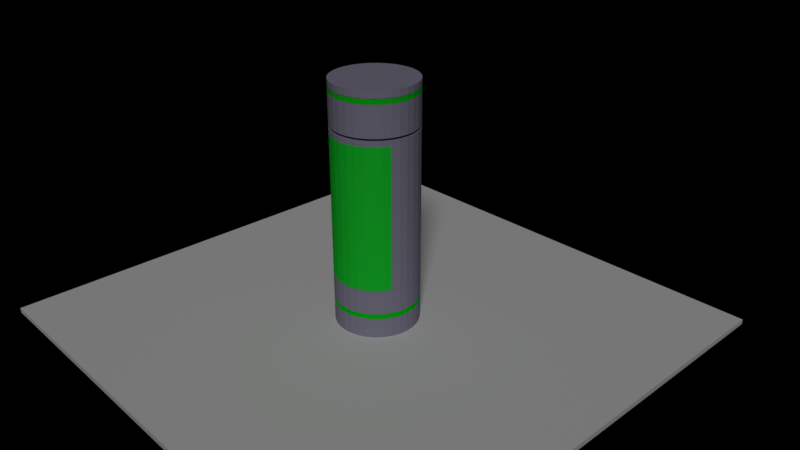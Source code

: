 # Source: pb0.0.4.blend  (saved by Blender 2.79.0; exported with 4.5.12 LTS)
import bpy
from mathutils import Matrix  # noqa: F401  (used for matrix-valued properties, if any)

bpy.ops.wm.read_factory_settings(use_empty=True)
scene = bpy.context.scene
scene.name = 'Scene'

# ---- collections
col_collection_1 = bpy.data.collections.new('Collection 1'); scene.collection.children.link(col_collection_1)

# ---- materials (node trees are filled in below, after node groups)
mat_material_004 = bpy.data.materials.new('Material.004')
mat_material_004.alpha_threshold = 0.0
mat_material_004.use_transparent_shadow = False
mat_material_004.diffuse_color = (0.0, 0.8, 0.005094, 1.0)
mat_material_004.roughness = 0.5
mat_material_004.specular_intensity = 0.0
mat_material_002 = bpy.data.materials.new('Material.002')
mat_material_002.alpha_threshold = 0.0
mat_material_002.use_transparent_shadow = False
mat_material_002.preview_render_type = 'CUBE'
mat_material_002.diffuse_color = (0.3365, 0.3251, 0.4336, 1.0)
mat_material_002.roughness = 0.5
mat_material_001 = bpy.data.materials.new('Material.001')
mat_material_001.alpha_threshold = 0.0
mat_material_001.use_transparent_shadow = False
mat_material_001.diffuse_color = (0.01569, 0.8, 0.04214, 1.0)
mat_material_001.roughness = 0.5
mat_material_001.specular_intensity = 0.1075
mat_material_003 = bpy.data.materials.new('Material.003')
mat_material_003.alpha_threshold = 0.0
mat_material_003.use_transparent_shadow = False
mat_material_003.roughness = 0.5
mat_material = bpy.data.materials.new('Material')
mat_material.alpha_threshold = 0.0
mat_material.use_transparent_shadow = False
mat_material.preview_render_type = 'FLAT'
mat_material.roughness = 0.5
mat_material.line_color = (0.0, 0.0, 0.0, 1.0)

# ---- material node trees

# ---- world
world_world = bpy.data.worlds.new('World'); scene.world = world_world
world_world.color = (0.0, 0.0, 0.0)
world_world.use_sun_shadow = False
world_world.sun_shadow_jitter_overblur = 0.0
world_world.cycles.sampling_method = 'MANUAL'

# ---- cameras
cam_camera = bpy.data.cameras.new('Camera')
cam_camera.clip_end = 100.0
cam_camera.lens = 35.0
cam_camera.sensor_width = 32.0
cam_camera.sensor_height = 18.0
cam_camera.ortho_scale = 7.314
cam_camera.dof.focus_distance = 0.0
cam_camera.dof.aperture_fstop = 128.0

# ---- lights
light_hemi = bpy.data.lights.new('Hemi', 'SUN')
light_hemi.transmission_factor = 0.0
light_hemi.angle = 0.1993
light_hemi.energy = 1.0
light_hemi.shadow_buffer_clip_start = 0.5
light_hemi.shadow_soft_size = 0.1
light_hemi.shadow_cascade_max_distance = 1000.0

# ---- meshes
me_cylinder_013 = bpy.data.meshes.new('Cylinder.013')
me_cylinder_013.from_pydata([(-2.07e-08, 1.65, 4.8), (-2.07e-08, 1.65, 5.0), (0.3219, 1.618, 4.8), (0.3219, 1.618, 5.0), (0.6314, 1.524, 4.8), (0.6314, 1.524, 5.0), (0.9167, 1.372, 4.8), (0.9167, 1.372, 5.0), (1.167, 1.167, 4.8), (1.167, 1.167, 5.0), (1.372, 0.9167, 4.8), (1.372, 0.9167, 5.0), (1.524, 0.6314, 4.8), (1.524, 0.6314, 5.0), (1.618, 0.3219, 4.8), (1.618, 0.3219, 5.0), (1.65, -8.675e-08, 4.8), (1.65, -8.675e-08, 5.0), (1.618, -0.3219, 4.8), (1.618, -0.3219, 5.0), (1.524, -0.6314, 4.8), (1.524, -0.6314, 5.0), (1.372, -0.9167, 4.8), (1.372, -0.9167, 5.0), (1.167, -1.167, 4.8), (1.167, -1.167, 5.0), (0.9167, -1.372, 4.8), (0.9167, -1.372, 5.0), (0.6314, -1.524, 4.8), (0.6314, -1.524, 5.0), (0.3219, -1.618, 4.8), (0.3219, -1.618, 5.0), (-5.583e-07, -1.65, 4.8), (-5.583e-07, -1.65, 5.0), (-0.3219, -1.618, 4.8), (-0.3219, -1.618, 5.0), (-0.6314, -1.524, 4.8), (-0.6314, -1.524, 5.0), (-0.9167, -1.372, 4.8), (-0.9167, -1.372, 5.0), (-1.167, -1.167, 4.8), (-1.167, -1.167, 5.0), (-1.372, -0.9167, 4.8), (-1.372, -0.9167, 5.0), (-1.524, -0.6314, 4.8), (-1.524, -0.6314, 5.0), (-1.618, -0.3219, 4.8), (-1.618, -0.3219, 5.0), (-1.65, 1.382e-06, 4.8), (-1.65, 1.382e-06, 5.0), (-1.618, 0.3219, 4.8), (-1.618, 0.3219, 5.0), (-1.524, 0.6314, 4.8), (-1.524, 0.6314, 5.0), (-1.372, 0.9167, 4.8), (-1.372, 0.9167, 5.0), (-1.167, 1.167, 4.8), (-1.167, 1.167, 5.0), (-0.9167, 1.372, 4.8), (-0.9167, 1.372, 5.0), (-0.6314, 1.524, 4.8), (-0.6314, 1.524, 5.0), (-0.3219, 1.618, 4.8), (-0.3219, 1.618, 5.0)], [], [(0, 1, 3, 2), (2, 3, 5, 4), (4, 5, 7, 6), (6, 7, 9, 8), (8, 9, 11, 10), (10, 11, 13, 12), (12, 13, 15, 14), (14, 15, 17, 16), (16, 17, 19, 18), (18, 19, 21, 20), (20, 21, 23, 22), (22, 23, 25, 24), (24, 25, 27, 26), (26, 27, 29, 28), (28, 29, 31, 30), (30, 31, 33, 32), (32, 33, 35, 34), (34, 35, 37, 36), (36, 37, 39, 38), (38, 39, 41, 40), (40, 41, 43, 42), (42, 43, 45, 44), (44, 45, 47, 46), (46, 47, 49, 48), (48, 49, 51, 50), (50, 51, 53, 52), (52, 53, 55, 54), (54, 55, 57, 56), (56, 57, 59, 58), (58, 59, 61, 60), (3, 1, 63, 61, 59, 57, 55, 53, 51, 49, 47, 45, 43, 41, 39, 37, 35, 33, 31, 29, 27, 25, 23, 21, 19, 17, 15, 13, 11, 9, 7, 5), (60, 61, 63, 62), (62, 63, 1, 0), (0, 2, 4, 6, 8, 10, 12, 14, 16, 18, 20, 22, 24, 26, 28, 30, 32, 34, 36, 38, 40, 42, 44, 46, 48, 50, 52, 54, 56, 58, 60, 62)])
me_cylinder_013.materials.append(mat_material_004)
me_cylinder_013.use_remesh_preserve_volume = False
me_cylinder_013.use_remesh_preserve_attributes = False
me_cylinder_013.use_mirror_vertex_groups = False
me_cylinder_013.update()
me_cylinder_012 = bpy.data.meshes.new('Cylinder.012')
me_cylinder_012.from_pydata([(-2.07e-08, 1.65, 4.1), (-2.07e-08, 1.65, 5.1), (0.3219, 1.618, 4.1), (0.3219, 1.618, 5.1), (0.6314, 1.524, 4.1), (0.6314, 1.524, 5.1), (0.9167, 1.372, 4.1), (0.9167, 1.372, 5.1), (1.167, 1.167, 4.1), (1.167, 1.167, 5.1), (1.372, 0.9167, 4.1), (1.372, 0.9167, 5.1), (1.524, 0.6314, 4.1), (1.524, 0.6314, 5.1), (1.618, 0.3219, 4.1), (1.618, 0.3219, 5.1), (1.65, -8.675e-08, 4.1), (1.65, -8.675e-08, 5.1), (1.618, -0.3219, 4.1), (1.618, -0.3219, 5.1), (1.524, -0.6314, 4.1), (1.524, -0.6314, 5.1), (1.372, -0.9167, 4.1), (1.372, -0.9167, 5.1), (1.167, -1.167, 4.1), (1.167, -1.167, 5.1), (0.9167, -1.372, 4.1), (0.9167, -1.372, 5.1), (0.6314, -1.524, 4.1), (0.6314, -1.524, 5.1), (0.3219, -1.618, 4.1), (0.3219, -1.618, 5.1), (-5.583e-07, -1.65, 4.1), (-5.583e-07, -1.65, 5.1), (-0.3219, -1.618, 4.1), (-0.3219, -1.618, 5.1), (-0.6314, -1.524, 4.1), (-0.6314, -1.524, 5.1), (-0.9167, -1.372, 4.1), (-0.9167, -1.372, 5.1), (-1.167, -1.167, 4.1), (-1.167, -1.167, 5.1), (-1.372, -0.9167, 4.1), (-1.372, -0.9167, 5.1), (-1.524, -0.6314, 4.1), (-1.524, -0.6314, 5.1), (-1.618, -0.3219, 4.1), (-1.618, -0.3219, 5.1), (-1.65, 1.382e-06, 4.1), (-1.65, 1.382e-06, 5.1), (-1.618, 0.3219, 4.1), (-1.618, 0.3219, 5.1), (-1.524, 0.6314, 4.1), (-1.524, 0.6314, 5.1), (-1.372, 0.9167, 4.1), (-1.372, 0.9167, 5.1), (-1.167, 1.167, 4.1), (-1.167, 1.167, 5.1), (-0.9167, 1.372, 4.1), (-0.9167, 1.372, 5.1), (-0.6314, 1.524, 4.1), (-0.6314, 1.524, 5.1), (-0.3219, 1.618, 4.1), (-0.3219, 1.618, 5.1)], [], [(0, 1, 3, 2), (2, 3, 5, 4), (4, 5, 7, 6), (6, 7, 9, 8), (8, 9, 11, 10), (10, 11, 13, 12), (12, 13, 15, 14), (14, 15, 17, 16), (16, 17, 19, 18), (18, 19, 21, 20), (20, 21, 23, 22), (22, 23, 25, 24), (24, 25, 27, 26), (26, 27, 29, 28), (28, 29, 31, 30), (30, 31, 33, 32), (32, 33, 35, 34), (34, 35, 37, 36), (36, 37, 39, 38), (38, 39, 41, 40), (40, 41, 43, 42), (42, 43, 45, 44), (44, 45, 47, 46), (46, 47, 49, 48), (48, 49, 51, 50), (50, 51, 53, 52), (52, 53, 55, 54), (54, 55, 57, 56), (56, 57, 59, 58), (58, 59, 61, 60), (3, 1, 63, 61, 59, 57, 55, 53, 51, 49, 47, 45, 43, 41, 39, 37, 35, 33, 31, 29, 27, 25, 23, 21, 19, 17, 15, 13, 11, 9, 7, 5), (60, 61, 63, 62), (62, 63, 1, 0), (0, 2, 4, 6, 8, 10, 12, 14, 16, 18, 20, 22, 24, 26, 28, 30, 32, 34, 36, 38, 40, 42, 44, 46, 48, 50, 52, 54, 56, 58, 60, 62)])
me_cylinder_012.materials.append(mat_material_002)
me_cylinder_012.use_remesh_preserve_volume = False
me_cylinder_012.use_remesh_preserve_attributes = False
me_cylinder_012.use_mirror_vertex_groups = False
me_cylinder_012.update()
me_cylinder_011 = bpy.data.meshes.new('Cylinder.011')
me_cylinder_011.from_pydata([(-2.07e-08, 1.65, 4.8), (-2.07e-08, 1.65, 5.1), (0.3219, 1.618, 4.8), (0.3219, 1.618, 5.1), (0.6314, 1.524, 4.8), (0.6314, 1.524, 5.1), (0.9167, 1.372, 4.8), (0.9167, 1.372, 5.1), (1.167, 1.167, 4.8), (1.167, 1.167, 5.1), (1.372, 0.9167, 4.8), (1.372, 0.9167, 5.1), (1.524, 0.6314, 4.8), (1.524, 0.6314, 5.1), (1.618, 0.3219, 4.8), (1.618, 0.3219, 5.1), (1.65, -8.675e-08, 4.8), (1.65, -8.675e-08, 5.1), (1.618, -0.3219, 4.8), (1.618, -0.3219, 5.1), (1.524, -0.6314, 4.8), (1.524, -0.6314, 5.1), (1.372, -0.9167, 4.8), (1.372, -0.9167, 5.1), (1.167, -1.167, 4.8), (1.167, -1.167, 5.1), (0.9167, -1.372, 4.8), (0.9167, -1.372, 5.1), (0.6314, -1.524, 4.8), (0.6314, -1.524, 5.1), (0.3219, -1.618, 4.8), (0.3219, -1.618, 5.1), (-5.583e-07, -1.65, 4.8), (-5.583e-07, -1.65, 5.1), (-0.3219, -1.618, 4.8), (-0.3219, -1.618, 5.1), (-0.6314, -1.524, 4.8), (-0.6314, -1.524, 5.1), (-0.9167, -1.372, 4.8), (-0.9167, -1.372, 5.1), (-1.167, -1.167, 4.8), (-1.167, -1.167, 5.1), (-1.372, -0.9167, 4.8), (-1.372, -0.9167, 5.1), (-1.524, -0.6314, 4.8), (-1.524, -0.6314, 5.1), (-1.618, -0.3219, 4.8), (-1.618, -0.3219, 5.1), (-1.65, 1.382e-06, 4.8), (-1.65, 1.382e-06, 5.1), (-1.618, 0.3219, 4.8), (-1.618, 0.3219, 5.1), (-1.524, 0.6314, 4.8), (-1.524, 0.6314, 5.1), (-1.372, 0.9167, 4.8), (-1.372, 0.9167, 5.1), (-1.167, 1.167, 4.8), (-1.167, 1.167, 5.1), (-0.9167, 1.372, 4.8), (-0.9167, 1.372, 5.1), (-0.6314, 1.524, 4.8), (-0.6314, 1.524, 5.1), (-0.3219, 1.618, 4.8), (-0.3219, 1.618, 5.1)], [], [(0, 1, 3, 2), (2, 3, 5, 4), (4, 5, 7, 6), (6, 7, 9, 8), (8, 9, 11, 10), (10, 11, 13, 12), (12, 13, 15, 14), (14, 15, 17, 16), (16, 17, 19, 18), (18, 19, 21, 20), (20, 21, 23, 22), (22, 23, 25, 24), (24, 25, 27, 26), (26, 27, 29, 28), (28, 29, 31, 30), (30, 31, 33, 32), (32, 33, 35, 34), (34, 35, 37, 36), (36, 37, 39, 38), (38, 39, 41, 40), (40, 41, 43, 42), (42, 43, 45, 44), (44, 45, 47, 46), (46, 47, 49, 48), (48, 49, 51, 50), (50, 51, 53, 52), (52, 53, 55, 54), (54, 55, 57, 56), (56, 57, 59, 58), (58, 59, 61, 60), (3, 1, 63, 61, 59, 57, 55, 53, 51, 49, 47, 45, 43, 41, 39, 37, 35, 33, 31, 29, 27, 25, 23, 21, 19, 17, 15, 13, 11, 9, 7, 5), (60, 61, 63, 62), (62, 63, 1, 0), (0, 2, 4, 6, 8, 10, 12, 14, 16, 18, 20, 22, 24, 26, 28, 30, 32, 34, 36, 38, 40, 42, 44, 46, 48, 50, 52, 54, 56, 58, 60, 62)])
me_cylinder_011.materials.append(mat_material_002)
me_cylinder_011.use_remesh_preserve_volume = False
me_cylinder_011.use_remesh_preserve_attributes = False
me_cylinder_011.use_mirror_vertex_groups = False
me_cylinder_011.update()
me_cylinder_010 = bpy.data.meshes.new('Cylinder.010')
me_cylinder_010.from_pydata([(-2.07e-08, 1.65, 4.8), (-2.07e-08, 1.65, 5.0), (0.3219, 1.618, 4.8), (0.3219, 1.618, 5.0), (0.6314, 1.524, 4.8), (0.6314, 1.524, 5.0), (0.9167, 1.372, 4.8), (0.9167, 1.372, 5.0), (1.167, 1.167, 4.8), (1.167, 1.167, 5.0), (1.372, 0.9167, 4.8), (1.372, 0.9167, 5.0), (1.524, 0.6314, 4.8), (1.524, 0.6314, 5.0), (1.618, 0.3219, 4.8), (1.618, 0.3219, 5.0), (1.65, -8.675e-08, 4.8), (1.65, -8.675e-08, 5.0), (1.618, -0.3219, 4.8), (1.618, -0.3219, 5.0), (1.524, -0.6314, 4.8), (1.524, -0.6314, 5.0), (1.372, -0.9167, 4.8), (1.372, -0.9167, 5.0), (1.167, -1.167, 4.8), (1.167, -1.167, 5.0), (0.9167, -1.372, 4.8), (0.9167, -1.372, 5.0), (0.6314, -1.524, 4.8), (0.6314, -1.524, 5.0), (0.3219, -1.618, 4.8), (0.3219, -1.618, 5.0), (-5.583e-07, -1.65, 4.8), (-5.583e-07, -1.65, 5.0), (-0.3219, -1.618, 4.8), (-0.3219, -1.618, 5.0), (-0.6314, -1.524, 4.8), (-0.6314, -1.524, 5.0), (-0.9167, -1.372, 4.8), (-0.9167, -1.372, 5.0), (-1.167, -1.167, 4.8), (-1.167, -1.167, 5.0), (-1.372, -0.9167, 4.8), (-1.372, -0.9167, 5.0), (-1.524, -0.6314, 4.8), (-1.524, -0.6314, 5.0), (-1.618, -0.3219, 4.8), (-1.618, -0.3219, 5.0), (-1.65, 1.382e-06, 4.8), (-1.65, 1.382e-06, 5.0), (-1.618, 0.3219, 4.8), (-1.618, 0.3219, 5.0), (-1.524, 0.6314, 4.8), (-1.524, 0.6314, 5.0), (-1.372, 0.9167, 4.8), (-1.372, 0.9167, 5.0), (-1.167, 1.167, 4.8), (-1.167, 1.167, 5.0), (-0.9167, 1.372, 4.8), (-0.9167, 1.372, 5.0), (-0.6314, 1.524, 4.8), (-0.6314, 1.524, 5.0), (-0.3219, 1.618, 4.8), (-0.3219, 1.618, 5.0)], [], [(0, 1, 3, 2), (2, 3, 5, 4), (4, 5, 7, 6), (6, 7, 9, 8), (8, 9, 11, 10), (10, 11, 13, 12), (12, 13, 15, 14), (14, 15, 17, 16), (16, 17, 19, 18), (18, 19, 21, 20), (20, 21, 23, 22), (22, 23, 25, 24), (24, 25, 27, 26), (26, 27, 29, 28), (28, 29, 31, 30), (30, 31, 33, 32), (32, 33, 35, 34), (34, 35, 37, 36), (36, 37, 39, 38), (38, 39, 41, 40), (40, 41, 43, 42), (42, 43, 45, 44), (44, 45, 47, 46), (46, 47, 49, 48), (48, 49, 51, 50), (50, 51, 53, 52), (52, 53, 55, 54), (54, 55, 57, 56), (56, 57, 59, 58), (58, 59, 61, 60), (3, 1, 63, 61, 59, 57, 55, 53, 51, 49, 47, 45, 43, 41, 39, 37, 35, 33, 31, 29, 27, 25, 23, 21, 19, 17, 15, 13, 11, 9, 7, 5), (60, 61, 63, 62), (62, 63, 1, 0), (0, 2, 4, 6, 8, 10, 12, 14, 16, 18, 20, 22, 24, 26, 28, 30, 32, 34, 36, 38, 40, 42, 44, 46, 48, 50, 52, 54, 56, 58, 60, 62)])
me_cylinder_010.materials.append(mat_material_004)
me_cylinder_010.use_remesh_preserve_volume = False
me_cylinder_010.use_remesh_preserve_attributes = False
me_cylinder_010.use_mirror_vertex_groups = False
me_cylinder_010.update()
me_cylinder_009 = bpy.data.meshes.new('Cylinder.009')
me_cylinder_009.from_pydata([(-2.07e-08, 1.65, 4.8), (-2.07e-08, 1.65, 5.0), (0.3219, 1.618, 4.8), (0.3219, 1.618, 5.0), (0.6314, 1.524, 4.8), (0.6314, 1.524, 5.0), (0.9167, 1.372, 4.8), (0.9167, 1.372, 5.0), (1.167, 1.167, 4.8), (1.167, 1.167, 5.0), (1.372, 0.9167, 4.8), (1.372, 0.9167, 5.0), (1.524, 0.6314, 4.8), (1.524, 0.6314, 5.0), (1.618, 0.3219, 4.8), (1.618, 0.3219, 5.0), (1.65, -8.675e-08, 4.8), (1.65, -8.675e-08, 5.0), (1.618, -0.3219, 4.8), (1.618, -0.3219, 5.0), (1.524, -0.6314, 4.8), (1.524, -0.6314, 5.0), (1.372, -0.9167, 4.8), (1.372, -0.9167, 5.0), (1.167, -1.167, 4.8), (1.167, -1.167, 5.0), (0.9167, -1.372, 4.8), (0.9167, -1.372, 5.0), (0.6314, -1.524, 4.8), (0.6314, -1.524, 5.0), (0.3219, -1.618, 4.8), (0.3219, -1.618, 5.0), (-5.583e-07, -1.65, 4.8), (-5.583e-07, -1.65, 5.0), (-0.3219, -1.618, 4.8), (-0.3219, -1.618, 5.0), (-0.6314, -1.524, 4.8), (-0.6314, -1.524, 5.0), (-0.9167, -1.372, 4.8), (-0.9167, -1.372, 5.0), (-1.167, -1.167, 4.8), (-1.167, -1.167, 5.0), (-1.372, -0.9167, 4.8), (-1.372, -0.9167, 5.0), (-1.524, -0.6314, 4.8), (-1.524, -0.6314, 5.0), (-1.618, -0.3219, 4.8), (-1.618, -0.3219, 5.0), (-1.65, 1.382e-06, 4.8), (-1.65, 1.382e-06, 5.0), (-1.618, 0.3219, 4.8), (-1.618, 0.3219, 5.0), (-1.524, 0.6314, 4.8), (-1.524, 0.6314, 5.0), (-1.372, 0.9167, 4.8), (-1.372, 0.9167, 5.0), (-1.167, 1.167, 4.8), (-1.167, 1.167, 5.0), (-0.9167, 1.372, 4.8), (-0.9167, 1.372, 5.0), (-0.6314, 1.524, 4.8), (-0.6314, 1.524, 5.0), (-0.3219, 1.618, 4.8), (-0.3219, 1.618, 5.0)], [], [(0, 1, 3, 2), (2, 3, 5, 4), (4, 5, 7, 6), (6, 7, 9, 8), (8, 9, 11, 10), (10, 11, 13, 12), (12, 13, 15, 14), (14, 15, 17, 16), (16, 17, 19, 18), (18, 19, 21, 20), (20, 21, 23, 22), (22, 23, 25, 24), (24, 25, 27, 26), (26, 27, 29, 28), (28, 29, 31, 30), (30, 31, 33, 32), (32, 33, 35, 34), (34, 35, 37, 36), (36, 37, 39, 38), (38, 39, 41, 40), (40, 41, 43, 42), (42, 43, 45, 44), (44, 45, 47, 46), (46, 47, 49, 48), (48, 49, 51, 50), (50, 51, 53, 52), (52, 53, 55, 54), (54, 55, 57, 56), (56, 57, 59, 58), (58, 59, 61, 60), (3, 1, 63, 61, 59, 57, 55, 53, 51, 49, 47, 45, 43, 41, 39, 37, 35, 33, 31, 29, 27, 25, 23, 21, 19, 17, 15, 13, 11, 9, 7, 5), (60, 61, 63, 62), (62, 63, 1, 0), (0, 2, 4, 6, 8, 10, 12, 14, 16, 18, 20, 22, 24, 26, 28, 30, 32, 34, 36, 38, 40, 42, 44, 46, 48, 50, 52, 54, 56, 58, 60, 62)])
me_cylinder_009.materials.append(mat_material_002)
me_cylinder_009.use_remesh_preserve_volume = False
me_cylinder_009.use_remesh_preserve_attributes = False
me_cylinder_009.use_mirror_vertex_groups = False
me_cylinder_009.update()
me_cylinder_006 = bpy.data.meshes.new('Cylinder.006')
me_cylinder_006.from_pydata([(-2.07e-08, 1.65, 0.9), (-2.07e-08, 1.65, 6.5), (0.3219, 1.618, 0.9), (0.3219, 1.618, 6.5), (0.6314, 1.524, 0.9), (0.6314, 1.524, 6.5), (0.9167, 1.372, 0.9), (0.9167, 1.372, 6.5), (1.167, 1.167, 0.9), (1.167, 1.167, 6.5), (1.372, 0.9167, 0.9), (1.372, 0.9167, 6.5), (1.524, 0.6314, 0.9), (1.524, 0.6314, 6.5), (1.618, 0.3219, 0.9), (1.618, 0.3219, 6.5), (1.65, -8.675e-08, 0.9), (1.65, -8.675e-08, 6.5), (1.618, -0.3219, 0.9), (1.618, -0.3219, 6.5), (1.524, -0.6314, 0.9), (1.524, -0.6314, 6.5), (-1.524, -0.6314, 0.9), (-1.524, -0.6314, 6.5), (-1.618, -0.3219, 0.9), (-1.618, -0.3219, 6.5), (-1.65, 1.382e-06, 0.9), (-1.65, 1.382e-06, 6.5), (-1.618, 0.3219, 0.9), (-1.618, 0.3219, 6.5), (-1.524, 0.6314, 0.9), (-1.524, 0.6314, 6.5), (-1.372, 0.9167, 0.9), (-1.372, 0.9167, 6.5), (-1.167, 1.167, 0.9), (-1.167, 1.167, 6.5), (-0.9167, 1.372, 0.9), (-0.9167, 1.372, 6.5), (-0.6314, 1.524, 0.9), (-0.6314, 1.524, 6.5), (-0.3219, 1.618, 0.9), (-0.3219, 1.618, 6.5)], [], [(0, 1, 3, 2), (2, 3, 5, 4), (4, 5, 7, 6), (6, 7, 9, 8), (8, 9, 11, 10), (10, 11, 13, 12), (12, 13, 15, 14), (14, 15, 17, 16), (16, 17, 19, 18), (18, 19, 21, 20), (0, 2, 4, 6, 8, 10, 12, 14, 16, 18, 20, 22, 24, 26, 28, 30, 32, 34, 36, 38, 40), (3, 1, 41, 39, 37, 35, 33, 31, 29, 27, 25, 23, 21, 19, 17, 15, 13, 11, 9, 7, 5), (20, 21, 23, 22), (22, 23, 25, 24), (24, 25, 27, 26), (26, 27, 29, 28), (28, 29, 31, 30), (30, 31, 33, 32), (32, 33, 35, 34), (34, 35, 37, 36), (36, 37, 39, 38), (38, 39, 41, 40), (40, 41, 1, 0)])
me_cylinder_006.materials.append(mat_material_002)
me_cylinder_006.use_remesh_preserve_volume = False
me_cylinder_006.use_remesh_preserve_attributes = False
me_cylinder_006.use_mirror_vertex_groups = False
me_cylinder_006.update()
me_cylinder_004 = bpy.data.meshes.new('Cylinder.004')
me_cylinder_004.from_pydata([(1.524, -0.6314, 0.9), (1.524, -0.6314, 6.5), (1.372, -0.9167, 0.9), (1.372, -0.9167, 6.5), (1.167, -1.167, 0.9), (1.167, -1.167, 6.5), (0.9167, -1.372, 0.9), (0.9167, -1.372, 6.5), (0.6314, -1.524, 0.9), (0.6314, -1.524, 6.5), (0.3219, -1.618, 0.9), (0.3219, -1.618, 6.5), (-5.583e-07, -1.65, 0.9), (-5.583e-07, -1.65, 6.5), (-0.3219, -1.618, 0.9), (-0.3219, -1.618, 6.5), (-0.6314, -1.524, 0.9), (-0.6314, -1.524, 6.5), (-0.9167, -1.372, 0.9), (-0.9167, -1.372, 6.5), (-1.167, -1.167, 0.9), (-1.167, -1.167, 6.5), (-1.372, -0.9167, 0.9), (-1.372, -0.9167, 6.5), (-1.524, -0.6314, 0.9), (-1.524, -0.6314, 6.5)], [], [(0, 1, 3, 2), (2, 3, 5, 4), (4, 5, 7, 6), (6, 7, 9, 8), (8, 9, 11, 10), (10, 11, 13, 12), (12, 13, 15, 14), (14, 15, 17, 16), (16, 17, 19, 18), (18, 19, 21, 20), (20, 21, 23, 22), (22, 23, 25, 24), (0, 2, 4, 6, 8, 10, 12, 14, 16, 18, 20, 22, 24), (3, 1, 25, 23, 21, 19, 17, 15, 13, 11, 9, 7, 5), (0, 24, 25, 1)])
me_cylinder_004.materials.append(mat_material_001)
me_cylinder_004.use_remesh_preserve_volume = False
me_cylinder_004.use_remesh_preserve_attributes = False
me_cylinder_004.use_mirror_vertex_groups = False
me_cylinder_004.update()
me_cylinder_008 = bpy.data.meshes.new('Cylinder.008')
me_cylinder_008.from_pydata([(0.0, 1.0, 0.9), (0.0, 1.0, 1.0), (0.1951, 0.9808, 0.9), (0.1951, 0.9808, 1.0), (0.3827, 0.9239, 0.9), (0.3827, 0.9239, 1.0), (0.5556, 0.8315, 0.9), (0.5556, 0.8315, 1.0), (0.7071, 0.7071, 0.9), (0.7071, 0.7071, 1.0), (0.8315, 0.5556, 0.9), (0.8315, 0.5556, 1.0), (0.9239, 0.3827, 0.9), (0.9239, 0.3827, 1.0), (0.9808, 0.1951, 0.9), (0.9808, 0.1951, 1.0), (1.0, 7.55e-08, 0.9), (1.0, 7.55e-08, 1.0), (0.9808, -0.1951, 0.9), (0.9808, -0.1951, 1.0), (0.9239, -0.3827, 0.9), (0.9239, -0.3827, 1.0), (0.8315, -0.5556, 0.9), (0.8315, -0.5556, 1.0), (0.7071, -0.7071, 0.9), (0.7071, -0.7071, 1.0), (0.5556, -0.8315, 0.9), (0.5556, -0.8315, 1.0), (0.3827, -0.9239, 0.9), (0.3827, -0.9239, 1.0), (0.1951, -0.9808, 0.9), (0.1951, -0.9808, 1.0), (-3.258e-07, -1.0, 0.9), (-3.258e-07, -1.0, 1.0), (-0.1951, -0.9808, 0.9), (-0.1951, -0.9808, 1.0), (-0.3827, -0.9239, 0.9), (-0.3827, -0.9239, 1.0), (-0.5556, -0.8315, 0.9), (-0.5556, -0.8315, 1.0), (-0.7071, -0.7071, 0.9), (-0.7071, -0.7071, 1.0), (-0.8315, -0.5556, 0.9), (-0.8315, -0.5556, 1.0), (-0.9239, -0.3827, 0.9), (-0.9239, -0.3827, 1.0), (-0.9808, -0.1951, 0.9), (-0.9808, -0.1951, 1.0), (-1.0, 9.656e-07, 0.9), (-1.0, 9.656e-07, 1.0), (-0.9808, 0.1951, 0.9), (-0.9808, 0.1951, 1.0), (-0.9239, 0.3827, 0.9), (-0.9239, 0.3827, 1.0), (-0.8315, 0.5556, 0.9), (-0.8315, 0.5556, 1.0), (-0.7071, 0.7071, 0.9), (-0.7071, 0.7071, 1.0), (-0.5556, 0.8315, 0.9), (-0.5556, 0.8315, 1.0), (-0.3827, 0.9239, 0.9), (-0.3827, 0.9239, 1.0), (-0.1951, 0.9808, 0.9), (-0.1951, 0.9808, 1.0)], [], [(0, 1, 3, 2), (2, 3, 5, 4), (4, 5, 7, 6), (6, 7, 9, 8), (8, 9, 11, 10), (10, 11, 13, 12), (12, 13, 15, 14), (14, 15, 17, 16), (16, 17, 19, 18), (18, 19, 21, 20), (20, 21, 23, 22), (22, 23, 25, 24), (24, 25, 27, 26), (26, 27, 29, 28), (28, 29, 31, 30), (30, 31, 33, 32), (32, 33, 35, 34), (34, 35, 37, 36), (36, 37, 39, 38), (38, 39, 41, 40), (40, 41, 43, 42), (42, 43, 45, 44), (44, 45, 47, 46), (46, 47, 49, 48), (48, 49, 51, 50), (50, 51, 53, 52), (52, 53, 55, 54), (54, 55, 57, 56), (56, 57, 59, 58), (58, 59, 61, 60), (3, 1, 63, 61, 59, 57, 55, 53, 51, 49, 47, 45, 43, 41, 39, 37, 35, 33, 31, 29, 27, 25, 23, 21, 19, 17, 15, 13, 11, 9, 7, 5), (60, 61, 63, 62), (62, 63, 1, 0), (0, 2, 4, 6, 8, 10, 12, 14, 16, 18, 20, 22, 24, 26, 28, 30, 32, 34, 36, 38, 40, 42, 44, 46, 48, 50, 52, 54, 56, 58, 60, 62)])
me_cylinder_008.materials.append(mat_material_004)
me_cylinder_008.use_remesh_preserve_volume = False
me_cylinder_008.use_remesh_preserve_attributes = False
me_cylinder_008.use_mirror_vertex_groups = False
me_cylinder_008.update()
me_cylinder_007 = bpy.data.meshes.new('Cylinder.007')
me_cylinder_007.from_pydata([(0.0, 1.0, -1.0), (0.0, 1.0, -0.9), (0.1951, 0.9808, -1.0), (0.1951, 0.9808, -0.9), (0.3827, 0.9239, -1.0), (0.3827, 0.9239, -0.9), (0.5556, 0.8315, -1.0), (0.5556, 0.8315, -0.9), (0.7071, 0.7071, -1.0), (0.7071, 0.7071, -0.9), (0.8315, 0.5556, -1.0), (0.8315, 0.5556, -0.9), (0.9239, 0.3827, -1.0), (0.9239, 0.3827, -0.9), (0.9808, 0.1951, -1.0), (0.9808, 0.1951, -0.9), (1.0, 7.55e-08, -1.0), (1.0, 7.55e-08, -0.9), (0.9808, -0.1951, -1.0), (0.9808, -0.1951, -0.9), (0.9239, -0.3827, -1.0), (0.9239, -0.3827, -0.9), (0.8315, -0.5556, -1.0), (0.8315, -0.5556, -0.9), (0.7071, -0.7071, -1.0), (0.7071, -0.7071, -0.9), (0.5556, -0.8315, -1.0), (0.5556, -0.8315, -0.9), (0.3827, -0.9239, -1.0), (0.3827, -0.9239, -0.9), (0.1951, -0.9808, -1.0), (0.1951, -0.9808, -0.9), (-3.258e-07, -1.0, -1.0), (-3.258e-07, -1.0, -0.9), (-0.1951, -0.9808, -1.0), (-0.1951, -0.9808, -0.9), (-0.3827, -0.9239, -1.0), (-0.3827, -0.9239, -0.9), (-0.5556, -0.8315, -1.0), (-0.5556, -0.8315, -0.9), (-0.7071, -0.7071, -1.0), (-0.7071, -0.7071, -0.9), (-0.8315, -0.5556, -1.0), (-0.8315, -0.5556, -0.9), (-0.9239, -0.3827, -1.0), (-0.9239, -0.3827, -0.9), (-0.9808, -0.1951, -1.0), (-0.9808, -0.1951, -0.9), (-1.0, 9.656e-07, -1.0), (-1.0, 9.656e-07, -0.9), (-0.9808, 0.1951, -1.0), (-0.9808, 0.1951, -0.9), (-0.9239, 0.3827, -1.0), (-0.9239, 0.3827, -0.9), (-0.8315, 0.5556, -1.0), (-0.8315, 0.5556, -0.9), (-0.7071, 0.7071, -1.0), (-0.7071, 0.7071, -0.9), (-0.5556, 0.8315, -1.0), (-0.5556, 0.8315, -0.9), (-0.3827, 0.9239, -1.0), (-0.3827, 0.9239, -0.9), (-0.1951, 0.9808, -1.0), (-0.1951, 0.9808, -0.9)], [], [(0, 1, 3, 2), (2, 3, 5, 4), (4, 5, 7, 6), (6, 7, 9, 8), (8, 9, 11, 10), (10, 11, 13, 12), (12, 13, 15, 14), (14, 15, 17, 16), (16, 17, 19, 18), (18, 19, 21, 20), (20, 21, 23, 22), (22, 23, 25, 24), (24, 25, 27, 26), (26, 27, 29, 28), (28, 29, 31, 30), (30, 31, 33, 32), (32, 33, 35, 34), (34, 35, 37, 36), (36, 37, 39, 38), (38, 39, 41, 40), (40, 41, 43, 42), (42, 43, 45, 44), (44, 45, 47, 46), (46, 47, 49, 48), (48, 49, 51, 50), (50, 51, 53, 52), (52, 53, 55, 54), (54, 55, 57, 56), (56, 57, 59, 58), (58, 59, 61, 60), (3, 1, 63, 61, 59, 57, 55, 53, 51, 49, 47, 45, 43, 41, 39, 37, 35, 33, 31, 29, 27, 25, 23, 21, 19, 17, 15, 13, 11, 9, 7, 5), (60, 61, 63, 62), (62, 63, 1, 0), (0, 2, 4, 6, 8, 10, 12, 14, 16, 18, 20, 22, 24, 26, 28, 30, 32, 34, 36, 38, 40, 42, 44, 46, 48, 50, 52, 54, 56, 58, 60, 62)])
me_cylinder_007.materials.append(mat_material_004)
me_cylinder_007.use_remesh_preserve_volume = False
me_cylinder_007.use_remesh_preserve_attributes = False
me_cylinder_007.use_mirror_vertex_groups = False
me_cylinder_007.update()
me_cube_003 = bpy.data.meshes.new('Cube.003')
me_cube_003.from_pydata([(-10.0, -10.0, -0.2), (-10.0, -10.0, 4.47e-08), (-10.0, 10.0, -0.2), (-10.0, 10.0, 4.47e-08), (10.0, -10.0, -0.2), (10.0, -10.0, 4.47e-08), (10.0, 10.0, -0.2), (10.0, 10.0, 4.47e-08)], [], [(0, 1, 3, 2), (2, 3, 7, 6), (6, 7, 5, 4), (4, 5, 1, 0), (2, 6, 4, 0), (7, 3, 1, 5)])
me_cube_003.materials.append(mat_material_003)
me_cube_003.use_remesh_preserve_volume = False
me_cube_003.use_remesh_preserve_attributes = False
me_cube_003.use_mirror_vertex_groups = False
me_cube_003.update()
me_cylinder_005 = bpy.data.meshes.new('Cylinder.005')
me_cylinder_005.from_pydata([(-2.07e-08, 1.65, 4.8), (-2.07e-08, 1.65, 6.0), (0.3219, 1.618, 4.8), (0.3219, 1.618, 6.0), (0.6314, 1.524, 4.8), (0.6314, 1.524, 6.0), (0.9167, 1.372, 4.8), (0.9167, 1.372, 6.0), (1.167, 1.167, 4.8), (1.167, 1.167, 6.0), (1.372, 0.9167, 4.8), (1.372, 0.9167, 6.0), (1.524, 0.6314, 4.8), (1.524, 0.6314, 6.0), (1.618, 0.3219, 4.8), (1.618, 0.3219, 6.0), (1.65, -8.675e-08, 4.8), (1.65, -8.675e-08, 6.0), (1.618, -0.3219, 4.8), (1.618, -0.3219, 6.0), (1.524, -0.6314, 4.8), (1.524, -0.6314, 6.0), (1.372, -0.9167, 4.8), (1.372, -0.9167, 6.0), (1.167, -1.167, 4.8), (1.167, -1.167, 6.0), (0.9167, -1.372, 4.8), (0.9167, -1.372, 6.0), (0.6314, -1.524, 4.8), (0.6314, -1.524, 6.0), (0.3219, -1.618, 4.8), (0.3219, -1.618, 6.0), (-5.583e-07, -1.65, 4.8), (-5.583e-07, -1.65, 6.0), (-0.3219, -1.618, 4.8), (-0.3219, -1.618, 6.0), (-0.6314, -1.524, 4.8), (-0.6314, -1.524, 6.0), (-0.9167, -1.372, 4.8), (-0.9167, -1.372, 6.0), (-1.167, -1.167, 4.8), (-1.167, -1.167, 6.0), (-1.372, -0.9167, 4.8), (-1.372, -0.9167, 6.0), (-1.524, -0.6314, 4.8), (-1.524, -0.6314, 6.0), (-1.618, -0.3219, 4.8), (-1.618, -0.3219, 6.0), (-1.65, 1.382e-06, 4.8), (-1.65, 1.382e-06, 6.0), (-1.618, 0.3219, 4.8), (-1.618, 0.3219, 6.0), (-1.524, 0.6314, 4.8), (-1.524, 0.6314, 6.0), (-1.372, 0.9167, 4.8), (-1.372, 0.9167, 6.0), (-1.167, 1.167, 4.8), (-1.167, 1.167, 6.0), (-0.9167, 1.372, 4.8), (-0.9167, 1.372, 6.0), (-0.6314, 1.524, 4.8), (-0.6314, 1.524, 6.0), (-0.3219, 1.618, 4.8), (-0.3219, 1.618, 6.0), (-3.634e-09, 1.485, 4.8), (0.2897, 1.456, 4.8), (0.5683, 1.372, 4.8), (0.825, 1.235, 4.8), (1.05, 1.05, 4.8), (1.235, 0.825, 4.8), (1.372, 0.5683, 4.8), (1.456, 0.2897, 4.8), (1.485, -4.678e-08, 4.8), (1.456, -0.2897, 4.8), (1.372, -0.5683, 4.8), (1.235, -0.825, 4.8), (1.05, -1.05, 4.8), (0.825, -1.235, 4.8), (0.5683, -1.372, 4.8), (0.2897, -1.456, 4.8), (-4.875e-07, -1.485, 4.8), (-0.2897, -1.456, 4.8), (-0.5683, -1.372, 4.8), (-0.825, -1.235, 4.8), (-1.05, -1.05, 4.8), (-1.235, -0.825, 4.8), (-1.372, -0.5683, 4.8), (-1.456, -0.2897, 4.8), (-1.485, 1.275e-06, 4.8), (-1.456, 0.2897, 4.8), (-1.372, 0.5683, 4.8), (-1.235, 0.825, 4.8), (-1.05, 1.05, 4.8), (-0.825, 1.235, 4.8), (-0.5683, 1.372, 4.8), (-0.2897, 1.456, 4.8), (-3.634e-09, 1.485, 4.7), (0.2897, 1.456, 4.7), (0.5683, 1.372, 4.7), (0.825, 1.235, 4.7), (1.05, 1.05, 4.7), (1.235, 0.825, 4.7), (1.372, 0.5683, 4.7), (1.456, 0.2897, 4.7), (1.485, -4.678e-08, 4.7), (1.456, -0.2897, 4.7), (1.372, -0.5683, 4.7), (1.235, -0.825, 4.7), (1.05, -1.05, 4.7), (0.825, -1.235, 4.7), (0.5683, -1.372, 4.7), (0.2897, -1.456, 4.7), (-4.875e-07, -1.485, 4.7), (-0.2897, -1.456, 4.7), (-0.5683, -1.372, 4.7), (-0.825, -1.235, 4.7), (-1.05, -1.05, 4.7), (-1.235, -0.825, 4.7), (-1.372, -0.5683, 4.7), (-1.456, -0.2897, 4.7), (-1.485, 1.275e-06, 4.7), (-1.456, 0.2897, 4.7), (-1.372, 0.5683, 4.7), (-1.235, 0.825, 4.7), (-1.05, 1.05, 4.7), (-0.825, 1.235, 4.7), (-0.5683, 1.372, 4.7), (-0.2897, 1.456, 4.7)], [], [(0, 1, 3, 2), (2, 3, 5, 4), (4, 5, 7, 6), (6, 7, 9, 8), (8, 9, 11, 10), (10, 11, 13, 12), (12, 13, 15, 14), (14, 15, 17, 16), (16, 17, 19, 18), (18, 19, 21, 20), (20, 21, 23, 22), (22, 23, 25, 24), (24, 25, 27, 26), (26, 27, 29, 28), (28, 29, 31, 30), (30, 31, 33, 32), (32, 33, 35, 34), (34, 35, 37, 36), (36, 37, 39, 38), (38, 39, 41, 40), (40, 41, 43, 42), (42, 43, 45, 44), (44, 45, 47, 46), (46, 47, 49, 48), (48, 49, 51, 50), (50, 51, 53, 52), (52, 53, 55, 54), (54, 55, 57, 56), (56, 57, 59, 58), (58, 59, 61, 60), (3, 1, 63, 61, 59, 57, 55, 53, 51, 49, 47, 45, 43, 41, 39, 37, 35, 33, 31, 29, 27, 25, 23, 21, 19, 17, 15, 13, 11, 9, 7, 5), (60, 61, 63, 62), (62, 63, 1, 0), (4, 6, 67, 66), (95, 64, 96, 127), (22, 24, 76, 75), (40, 42, 85, 84), (58, 60, 94, 93), (14, 16, 72, 71), (32, 34, 81, 80), (50, 52, 90, 89), (6, 8, 68, 67), (24, 26, 77, 76), (42, 44, 86, 85), (60, 62, 95, 94), (16, 18, 73, 72), (34, 36, 82, 81), (52, 54, 91, 90), (8, 10, 69, 68), (26, 28, 78, 77), (44, 46, 87, 86), (0, 2, 65, 64), (62, 0, 64, 95), (18, 20, 74, 73), (36, 38, 83, 82), (54, 56, 92, 91), (10, 12, 70, 69), (28, 30, 79, 78), (46, 48, 88, 87), (2, 4, 66, 65), (20, 22, 75, 74), (38, 40, 84, 83), (56, 58, 93, 92), (12, 14, 71, 70), (30, 32, 80, 79), (48, 50, 89, 88), (96, 97, 98, 99, 100, 101, 102, 103, 104, 105, 106, 107, 108, 109, 110, 111, 112, 113, 114, 115, 116, 117, 118, 119, 120, 121, 122, 123, 124, 125, 126, 127), (82, 83, 115, 114), (69, 70, 102, 101), (83, 84, 116, 115), (70, 71, 103, 102), (84, 85, 117, 116), (71, 72, 104, 103), (85, 86, 118, 117), (72, 73, 105, 104), (86, 87, 119, 118), (73, 74, 106, 105), (87, 88, 120, 119), (74, 75, 107, 106), (88, 89, 121, 120), (75, 76, 108, 107), (89, 90, 122, 121), (76, 77, 109, 108), (90, 91, 123, 122), (77, 78, 110, 109), (64, 65, 97, 96), (91, 92, 124, 123), (78, 79, 111, 110), (65, 66, 98, 97), (92, 93, 125, 124), (79, 80, 112, 111), (66, 67, 99, 98), (93, 94, 126, 125), (80, 81, 113, 112), (67, 68, 100, 99), (94, 95, 127, 126), (81, 82, 114, 113), (68, 69, 101, 100)])
me_cylinder_005.materials.append(mat_material_002)
me_cylinder_005.use_remesh_preserve_volume = False
me_cylinder_005.use_remesh_preserve_attributes = False
me_cylinder_005.use_mirror_vertex_groups = False
me_cylinder_005.update()
me_cylinder_001 = bpy.data.meshes.new('Cylinder.001')
me_cylinder_001.from_pydata([(-1.449e-08, 1.155, -2.806), (-1.449e-08, 1.155, -2.401), (0.2253, 1.133, -2.806), (0.2253, 1.133, -2.401), (0.442, 1.067, -2.806), (0.442, 1.067, -2.401), (0.6417, 0.9603, -2.806), (0.6417, 0.9603, -2.401), (0.8167, 0.8167, -2.806), (0.8167, 0.8167, -2.401), (0.9603, 0.6417, -2.806), (0.9603, 0.6417, -2.401), (1.067, 0.442, -2.806), (1.067, 0.442, -2.401), (1.133, 0.2253, -2.806), (1.133, 0.2253, -2.401), (1.155, -6.072e-08, -2.806), (1.155, -6.072e-08, -2.401), (1.133, -0.2253, -2.806), (1.133, -0.2253, -2.401), (1.067, -0.442, -2.806), (1.067, -0.442, -2.401), (0.9603, -0.6417, -2.806), (0.9603, -0.6417, -2.401), (0.8167, -0.8167, -2.806), (0.8167, -0.8167, -2.401), (0.6417, -0.9603, -2.806), (0.6417, -0.9603, -2.401), (0.442, -1.067, -2.806), (0.442, -1.067, -2.401), (0.2253, -1.133, -2.806), (0.2253, -1.133, -2.401), (-3.908e-07, -1.155, -2.806), (-3.908e-07, -1.155, -2.401), (-0.2253, -1.133, -2.806), (-0.2253, -1.133, -2.401), (-0.442, -1.067, -2.806), (-0.442, -1.067, -2.401), (-0.6417, -0.9603, -2.806), (-0.6417, -0.9603, -2.401), (-0.8167, -0.8167, -2.806), (-0.8167, -0.8167, -2.401), (-0.9603, -0.6417, -2.806), (-0.9603, -0.6417, -2.401), (-1.067, -0.442, -2.806), (-1.067, -0.442, -2.401), (-1.133, -0.2253, -2.806), (-1.133, -0.2253, -2.401), (-1.155, 9.673e-07, -2.806), (-1.155, 9.673e-07, -2.401), (-1.133, 0.2253, -2.806), (-1.133, 0.2253, -2.401), (-1.067, 0.442, -2.806), (-1.067, 0.442, -2.401), (-0.9603, 0.6417, -2.806), (-0.9603, 0.6417, -2.401), (-0.8167, 0.8167, -2.806), (-0.8167, 0.8167, -2.401), (-0.6417, 0.9603, -2.806), (-0.6417, 0.9603, -2.401), (-0.442, 1.067, -2.806), (-0.442, 1.067, -2.401), (-0.2253, 1.133, -2.806), (-0.2253, 1.133, -2.401), (-2.07e-08, 1.65, -3.0), (-2.07e-08, 1.65, -2.2), (0.3219, 1.618, -3.0), (0.3219, 1.618, -2.2), (0.6314, 1.524, -3.0), (0.6314, 1.524, -2.2), (0.9167, 1.372, -3.0), (0.9167, 1.372, -2.2), (1.167, 1.167, -3.0), (1.167, 1.167, -2.2), (1.372, 0.9167, -3.0), (1.372, 0.9167, -2.2), (1.524, 0.6314, -3.0), (1.524, 0.6314, -2.2), (1.618, 0.3219, -3.0), (1.618, 0.3219, -2.2), (1.65, -8.675e-08, -3.0), (1.65, -8.675e-08, -2.2), (1.618, -0.3219, -3.0), (1.618, -0.3219, -2.2), (1.524, -0.6314, -3.0), (1.524, -0.6314, -2.2), (1.372, -0.9167, -3.0), (1.372, -0.9167, -2.2), (1.167, -1.167, -3.0), (1.167, -1.167, -2.2), (0.9167, -1.372, -3.0), (0.9167, -1.372, -2.2), (0.6314, -1.524, -3.0), (0.6314, -1.524, -2.2), (0.3219, -1.618, -3.0), (0.3219, -1.618, -2.2), (-5.583e-07, -1.65, -3.0), (-5.583e-07, -1.65, -2.2), (-0.3219, -1.618, -3.0), (-0.3219, -1.618, -2.2), (-0.6314, -1.524, -3.0), (-0.6314, -1.524, -2.2), (-0.9167, -1.372, -3.0), (-0.9167, -1.372, -2.2), (-1.167, -1.167, -3.0), (-1.167, -1.167, -2.2), (-1.372, -0.9167, -3.0), (-1.372, -0.9167, -2.2), (-1.524, -0.6314, -3.0), (-1.524, -0.6314, -2.2), (-1.618, -0.3219, -3.0), (-1.618, -0.3219, -2.2), (-1.65, 1.382e-06, -3.0), (-1.65, 1.382e-06, -2.2), (-1.618, 0.3219, -3.0), (-1.618, 0.3219, -2.2), (-1.524, 0.6314, -3.0), (-1.524, 0.6314, -2.2), (-1.372, 0.9167, -3.0), (-1.372, 0.9167, -2.2), (-1.167, 1.167, -3.0), (-1.167, 1.167, -2.2), (-0.9167, 1.372, -3.0), (-0.9167, 1.372, -2.2), (-0.6314, 1.524, -3.0), (-0.6314, 1.524, -2.2), (-0.3219, 1.618, -3.0), (-0.3219, 1.618, -2.2), (-0.1936, 1.099, -3.0), (-0.1936, 1.099, -2.806), (-0.1936, 0.9589, -2.806), (-0.1936, -1.099, -3.0), (-0.1936, -1.099, -2.806), (-0.2182, 1.097, -3.0), (-0.2182, 1.097, -2.806), (-0.4279, 1.033, -3.0), (-0.4279, 1.033, -2.806), (-0.6213, 0.9298, -3.0), (-0.6213, 0.9298, -2.806), (-1.033, 0.428, -3.0), (-1.033, 0.428, -2.806), (-0.9298, 0.6213, -3.0), (-0.9298, 0.6213, -2.806), (-0.7907, 0.7907, -3.0), (-0.7907, 0.7907, -2.806), (-1.097, 0.2182, -2.806), (-1.097, 0.2182, -3.0), (-1.118, 9.43e-07, -3.0), (-1.118, 9.43e-07, -2.806), (-1.097, -0.2182, -3.0), (-1.097, -0.2182, -2.806), (-1.033, -0.4279, -3.0), (-1.033, -0.4279, -2.806), (-0.9298, -0.6213, -3.0), (-0.9298, -0.6213, -2.806), (-0.6213, -0.9298, -3.0), (-0.6213, -0.9298, -2.806), (-0.7907, -0.7907, -3.0), (-0.7907, -0.7907, -2.806), (-0.428, -1.033, -3.0), (-0.428, -1.033, -2.806), (-0.2182, -1.097, -3.0), (-0.2182, -1.097, -2.806), (0.2182, 1.097, -3.0), (0.2182, 1.097, -2.806), (0.1936, 1.099, -3.0), (0.1936, 1.099, -2.806), (0.1936, -1.099, -3.0), (0.1936, -1.099, -2.806), (0.4279, 1.033, -3.0), (0.4279, 1.033, -2.806), (0.2182, -1.097, -3.0), (0.2182, -1.097, -2.806), (0.4279, -1.033, -3.0), (0.4279, -1.033, -2.806), (0.6213, 0.9298, -3.0), (0.6213, 0.9298, -2.806), (0.6213, -0.9298, -3.0), (0.6213, -0.9298, -2.806), (0.7907, -0.7907, -3.0), (0.7907, -0.7907, -2.806), (0.7907, 0.7907, -3.0), (0.7907, 0.7907, -2.806), (0.9298, 0.6213, -3.0), (0.9298, 0.6213, -2.806), (1.033, -0.4279, -3.0), (1.033, -0.4279, -2.806), (0.9298, -0.6213, -3.0), (0.9298, -0.6213, -2.806), (1.033, 0.4279, -3.0), (1.033, 0.4279, -2.806), (1.097, 0.2182, -3.0), (1.097, 0.2182, -2.806), (1.097, -0.2182, -3.0), (1.097, -0.2182, -2.806), (1.118, -5.239e-08, -3.0), (1.118, -5.239e-08, -2.806)], [], [(0, 2, 3, 1), (2, 4, 5, 3), (4, 6, 7, 5), (6, 8, 9, 7), (8, 10, 11, 9), (10, 12, 13, 11), (12, 14, 15, 13), (14, 16, 17, 15), (16, 18, 19, 17), (18, 20, 21, 19), (20, 22, 23, 21), (22, 24, 25, 23), (24, 26, 27, 25), (26, 28, 29, 27), (28, 30, 31, 29), (30, 32, 33, 31), (32, 34, 35, 33), (34, 36, 37, 35), (36, 38, 39, 37), (38, 40, 41, 39), (40, 42, 43, 41), (42, 44, 45, 43), (44, 46, 47, 45), (46, 48, 49, 47), (48, 50, 51, 49), (50, 52, 53, 51), (52, 54, 55, 53), (54, 56, 57, 55), (56, 58, 59, 57), (58, 60, 61, 59), (3, 5, 7, 9, 11, 13, 15, 17, 19, 21, 23, 25, 27, 29, 31, 33, 35, 37, 39, 41, 43, 45, 47, 49, 51, 53, 55, 57, 59, 61, 63, 1), (60, 62, 63, 61), (62, 0, 1, 63), (0, 62, 60, 58, 56, 54, 52, 50, 48, 148, 145, 140, 142, 144, 138, 136, 134, 129, 130, 166, 164, 170, 176, 182, 184, 190, 192, 196, 16, 14, 12, 10, 8, 6, 4, 2), (64, 65, 67, 66), (66, 67, 69, 68), (68, 69, 71, 70), (70, 71, 73, 72), (72, 73, 75, 74), (74, 75, 77, 76), (76, 77, 79, 78), (78, 79, 81, 80), (80, 81, 83, 82), (82, 83, 85, 84), (84, 85, 87, 86), (86, 87, 89, 88), (88, 89, 91, 90), (90, 91, 93, 92), (92, 93, 95, 94), (94, 95, 97, 96), (96, 97, 99, 98), (98, 99, 101, 100), (100, 101, 103, 102), (102, 103, 105, 104), (104, 105, 107, 106), (106, 107, 109, 108), (108, 109, 111, 110), (110, 111, 113, 112), (112, 113, 115, 114), (114, 115, 117, 116), (116, 117, 119, 118), (118, 119, 121, 120), (120, 121, 123, 122), (122, 123, 125, 124), (67, 65, 127, 125, 123, 121, 119, 117, 115, 113, 111, 109, 107, 105, 103, 101, 99, 97, 95, 93, 91, 89, 87, 85, 83, 81, 79, 77, 75, 73, 71, 69), (124, 125, 127, 126), (126, 127, 65, 64), (64, 66, 68, 70, 72, 74, 76, 78, 80, 195, 191, 189, 183, 181, 175, 169, 163, 165, 128, 133, 135, 137, 143, 141, 139, 146, 147, 112, 114, 116, 118, 120, 122, 124, 126), (185, 186, 194, 193), (179, 180, 188, 187), (112, 147, 149, 151, 153, 157, 155, 159, 161, 131, 128, 165, 167, 171, 173, 177, 179, 187, 185, 193, 195, 80, 82, 84, 86, 88, 90, 92, 94, 96, 98, 100, 102, 104, 106, 108, 110), (177, 178, 180, 179), (141, 142, 140, 139), (195, 196, 192, 191), (193, 194, 196, 195), (189, 190, 184, 183), (161, 162, 132, 131), (155, 156, 160, 159), (137, 138, 144, 143), (159, 160, 162, 161), (168, 167, 165, 166), (183, 184, 182, 181), (153, 154, 158, 157), (181, 182, 176, 175), (173, 174, 178, 177), (143, 144, 142, 141), (128, 129, 134, 133), (171, 172, 174, 173), (151, 152, 154, 153), (147, 148, 150, 149), (191, 192, 190, 189), (169, 170, 164, 163), (139, 140, 145, 146), (187, 188, 186, 185), (157, 158, 156, 155), (163, 164, 166, 165), (133, 134, 136, 135), (175, 176, 170, 169), (146, 145, 148, 147), (167, 168, 172, 171), (135, 136, 138, 137), (16, 196, 194, 186, 188, 180, 178, 174, 172, 168, 166, 130, 132, 162, 160, 156, 158, 154, 152, 150, 148, 48, 46, 44, 42, 40, 38, 36, 34, 32, 30, 28, 26, 24, 22, 20, 18), (149, 150, 152, 151), (129, 128, 131, 132, 130)])
me_cylinder_001.materials.append(mat_material_002)
me_cylinder_001.use_remesh_preserve_volume = False
me_cylinder_001.use_remesh_preserve_attributes = False
me_cylinder_001.use_mirror_vertex_groups = False
me_cylinder_001.update()
me_cube_001 = bpy.data.meshes.new('Cube.001')
me_cube_001.from_pydata([(0.2, -0.8, -1.0), (0.2, -1.0, -1.0), (-1.0, -1.0, -1.0), (-1.0, -0.8, -1.0), (0.2, -0.8, 3.8), (0.2, -1.0, 3.8), (-1.0, -1.0, 3.8), (-1.0, -0.8, 3.8)], [], [(0, 1, 2, 3), (4, 7, 6, 5), (0, 4, 5, 1), (1, 5, 6, 2), (2, 6, 7, 3), (4, 0, 3, 7)])
_uv = me_cube_001.uv_layers.new(name='UVMap')
_uv.uv.foreach_set('vector', [0.0, 0.0, 0.0, 0.0, 0.0, 0.0, 0.0, 0.0, 0.0, 0.0, 0.0, 0.0, 0.0, 0.0, 0.0, 0.0, 0.0, 0.0, 0.0, 0.0, 0.0, 0.0, 0.0, 0.0, 0.9962, 2.665e-05, 0.9962, 1.0, 2.665e-05, 1.0, 2.667e-05, 2.676e-05, 0.0, 0.0, 0.0, 0.0, 0.0, 0.0, 0.0, 0.0, 0.0, 0.0, 0.0, 0.0, 0.0, 0.0, 0.0, 0.0])
me_cube_001.materials.append(mat_material)
me_cube_001.use_remesh_preserve_volume = False
me_cube_001.use_remesh_preserve_attributes = False
me_cube_001.use_mirror_vertex_groups = False
me_cube_001.update()
me_cube = bpy.data.meshes.new('Cube')
me_cube.from_pydata([(2.1, -0.8, -1.0), (2.1, -1.0, -1.0), (-1.0, -1.0, -1.0), (-1.0, -0.8, -1.0), (2.1, -0.8, 4.5), (2.1, -1.0, 4.5), (-1.0, -1.0, 4.5), (-1.0, -0.8, 4.5)], [], [(0, 1, 2, 3), (4, 7, 6, 5), (0, 4, 5, 1), (1, 5, 6, 2), (2, 6, 7, 3), (4, 0, 3, 7)])
me_cube.materials.append(None)
me_cube.use_remesh_preserve_volume = False
me_cube.use_remesh_preserve_attributes = False
me_cube.use_mirror_vertex_groups = False
me_cube.update()

# ---- objects
ob_cylinder_010 = bpy.data.objects.new('Cylinder.010', me_cylinder_013)
ob_cylinder_009 = bpy.data.objects.new('Cylinder.009', me_cylinder_012)
ob_cylinder_003 = bpy.data.objects.new('Cylinder.003', me_cylinder_011)
ob_cylinder_002 = bpy.data.objects.new('Cylinder.002', me_cylinder_010)
ob_cylinder_000 = bpy.data.objects.new('Cylinder.000', me_cylinder_009)
ob_cylinder_008 = bpy.data.objects.new('Cylinder.008', me_cylinder_006)
ob_cylinder_007 = bpy.data.objects.new('Cylinder.007', me_cylinder_004)
ob_hemi = bpy.data.objects.new('Hemi', light_hemi)
ob_cylinder_006 = bpy.data.objects.new('Cylinder.006', me_cylinder_008)
ob_cylinder_005 = bpy.data.objects.new('Cylinder.005', me_cylinder_007)
ob_cube_002 = bpy.data.objects.new('Cube.002', me_cube_003)
ob_cylinder_004 = bpy.data.objects.new('Cylinder.004', me_cylinder_005)
ob_cylinder_001 = bpy.data.objects.new('Cylinder.001', me_cylinder_001)
ob_cube_001 = bpy.data.objects.new('Cube.001', me_cube_001)
ob_cube = bpy.data.objects.new('Cube', me_cube)
ob_camera = bpy.data.objects.new('Camera', cam_camera)

# ---- transforms, parenting, visibility, modifiers, constraints
ob_cylinder_010.location = (0.0, 0.0, -3.991)
ob_cylinder_010.lineart.crease_threshold = 0.0
ob_cylinder_009.location = (0.0, 0.0, -3.111)
ob_cylinder_009.lineart.crease_threshold = 0.0
ob_cylinder_003.location = (0.0, 0.0, 4.469)
ob_cylinder_003.lineart.crease_threshold = 0.0
ob_cylinder_002.location = (0.0, 0.0, 4.309)
ob_cylinder_002.lineart.crease_threshold = 0.0
ob_cylinder_000.location = (0.0, 0.0, 2.8)
ob_cylinder_000.lineart.crease_threshold = 0.0
ob_cylinder_008.location = (0.0, 0.0, 1.1)
ob_cylinder_008.lineart.crease_threshold = 0.0
ob_cylinder_007.location = (0.0, 0.0, 1.1)
ob_cylinder_007.lineart.crease_threshold = 0.0
ob_hemi.location = (20.0, -20.0, 20.0)
ob_hemi.rotation_euler = (0.7854, -0.0, 0.7854)
ob_hemi.lineart.crease_threshold = 0.0
ob_cylinder_006.location = (0.0, -0.5, 7.4)
ob_cylinder_006.scale = (0.1, 0.1, 0.1)
ob_cylinder_006.lineart.crease_threshold = 0.0
ob_cylinder_005.location = (0.0, -0.5, 2.1)
ob_cylinder_005.scale = (0.1, 0.1, 0.1)
ob_cylinder_005.lineart.crease_threshold = 0.0
ob_cube_002.location = (0.0, 0.0, 0.0)
ob_cube_002.lineart.crease_threshold = 0.0
ob_cylinder_004.location = (0.0, 0.0, 3.1)
ob_cylinder_004.lineart.crease_threshold = 0.0
ob_cylinder_001.location = (0.0, 0.0, 3.0)
ob_cylinder_001.lineart.crease_threshold = 0.0
ob_cube_001.location = (0.75, 0.34, 6.4)
ob_cube_001.rotation_euler = (-0.0, -1.571, 0.0)
ob_cube_001.scale = (4.0, 1.0, 0.25)
ob_cube_001.lock_rotations_4d = False
ob_cube_001.empty_display_type = 'ARROWS'
ob_cube_001.lineart.crease_threshold = 0.0
ob_cube.location = (-0.55, 0.5, 3.0)
ob_cube.lock_rotations_4d = False
ob_cube.empty_display_type = 'ARROWS'
ob_cube.lineart.crease_threshold = 0.0
ob_camera.location = (21.77, -19.32, 18.36)
ob_camera.rotation_euler = (1.109, 0.0, 0.8149)
ob_camera.lock_rotations_4d = False
ob_camera.empty_display_type = 'ARROWS'
ob_camera.color = (0.0, 0.0, 0.0, 0.0)
ob_camera.display_type = 'WIRE'
ob_camera.lineart.crease_threshold = 0.0

# ---- collection membership
col_collection_1.objects.link(ob_cylinder_010)
col_collection_1.objects.link(ob_cylinder_009)
col_collection_1.objects.link(ob_cylinder_003)
col_collection_1.objects.link(ob_cylinder_002)
col_collection_1.objects.link(ob_cylinder_000)
col_collection_1.objects.link(ob_cylinder_008)
col_collection_1.objects.link(ob_cylinder_007)
col_collection_1.objects.link(ob_hemi)
col_collection_1.objects.link(ob_cylinder_006)
col_collection_1.objects.link(ob_cylinder_005)
col_collection_1.objects.link(ob_cube_002)
col_collection_1.objects.link(ob_cylinder_004)
col_collection_1.objects.link(ob_cylinder_001)
col_collection_1.objects.link(ob_cube_001)
col_collection_1.objects.link(ob_cube)
col_collection_1.objects.link(ob_camera)

# ---- scene / render settings (as saved in the file)
scene.camera = ob_camera
scene.frame_start = 0; scene.frame_end = 250; scene.frame_set(1)
scene.render.engine = 'BLENDER_EEVEE_NEXT'
scene.render.dither_intensity = 0.0
scene.cycles.use_denoising = False
scene.cycles.samples = 128
scene.cycles.sampling_pattern = 'TABULATED_SOBOL'
scene.cycles.use_adaptive_sampling = False
scene.cycles.use_light_tree = False
scene.cycles.blur_glossy = 0.0
scene.cycles.sample_clamp_indirect = 0.0
scene.view_settings.view_transform = 'Standard'
bpy.context.view_layer.update()
